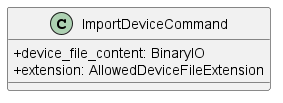

The diagram above was rendered by PlantUML. Its source (embedded in the PNG):
@startuml
skinparam classAttributeIconSize 0
class ImportDeviceCommand {
       + device_file_content: BinaryIO
       + extension: AllowedDeviceFileExtension
   }
@enduml